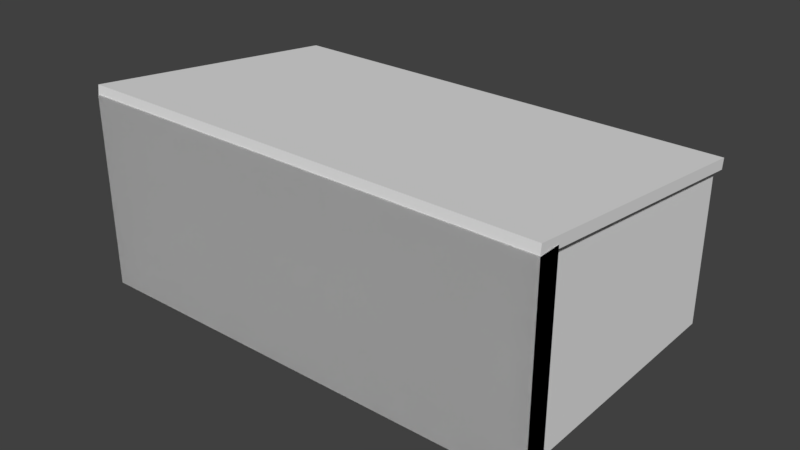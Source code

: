 # Source: Shack.2.blend  (saved by Blender 2.79.0; exported with 4.5.12 LTS)
import bpy
from mathutils import Matrix  # noqa: F401  (used for matrix-valued properties, if any)

bpy.ops.wm.read_factory_settings(use_empty=True)
scene = bpy.context.scene
scene.name = 'Scene'

# ---- collections
col_collection_1 = bpy.data.collections.new('Collection 1'); scene.collection.children.link(col_collection_1)

# ---- materials (node trees are filled in below, after node groups)
mat_material = bpy.data.materials.new('Material')
mat_material.alpha_threshold = 0.0
mat_material.use_transparent_shadow = False
mat_material.roughness = 0.5
mat_material.line_color = (0.0, 0.0, 0.0, 1.0)

# ---- material node trees

# ---- world
world_world = bpy.data.worlds.new('World'); scene.world = world_world
world_world.color = (0.05088, 0.05088, 0.05088)
world_world.use_sun_shadow = False
world_world.sun_shadow_jitter_overblur = 0.0
world_world.cycles.sampling_method = 'MANUAL'

# ---- meshes
me_cube_007 = bpy.data.meshes.new('Cube.007')
me_cube_007.from_pydata([(-1.0, -1.0, -1.0), (-1.0, -1.0, 1.0), (-1.0, 1.0, -1.0), (-1.0, 1.0, 1.0), (1.0, -1.0, -1.0), (1.0, -1.0, 1.0), (1.0, 1.0, -1.0), (1.0, 1.0, 1.0), (-0.9974, 37.08, -0.8453), (-0.9974, 0.7642, -1.007), (-0.9974, 36.57, -0.6849), (-0.9974, 0.2605, -0.8467), (1.003, 37.08, -0.8453), (1.003, 0.7642, -1.007), (1.003, 36.57, -0.6849), (1.003, 0.2605, -0.8467), (-0.8632, 31.2, 0.9348), (-0.8632, 0.5697, 0.7983), (-0.8632, 30.69, 1.095), (-0.8632, 0.06603, 0.9587), (-0.2792, 31.2, 0.9348), (-0.2792, 0.5697, 0.7983), (-0.2792, 30.69, 1.095), (-0.2792, 0.06603, 0.9587), (0.2935, 31.73, 0.9447), (0.2935, 1.275, 0.8091), (0.2935, 31.22, 1.105), (0.2935, 0.7714, 0.9694), (0.88, 31.73, 0.9447), (0.88, 1.275, 0.8091), (0.88, 31.22, 1.105), (0.88, 0.7714, 0.9694), (-0.9974, 37.08, -0.8453), (-0.9974, 0.7642, -1.007), (-0.9974, 36.57, -0.6849), (-0.9974, 0.2605, -0.8467), (1.003, 37.08, -0.8453), (1.003, 0.7642, -1.007), (1.003, 36.57, -0.6849), (1.003, 0.2605, -0.8467), (0.8783, 0.4483, -0.8484), (0.8783, -0.5848, 1.012), (0.9667, -0.5848, 1.012), (0.9667, 0.5011, -0.8482), (0.8783, 36.1, -0.6896), (0.8783, 30.32, 1.15), (0.9667, 30.32, 1.15), (0.9667, 36.1, -0.6896), (-0.965, 0.1697, -0.8425), (-0.965, -0.7259, 1.007), (-0.8641, -0.7259, 1.007), (-0.8641, 0.2236, -0.8422), (-0.965, 36.59, -0.6802), (-0.965, 30.84, 1.148), (-0.8641, 30.84, 1.148), (-0.8641, 36.59, -0.6802)], [], [(0, 1, 3, 2), (2, 3, 7, 6), (6, 7, 5, 4), (4, 5, 1, 0), (2, 6, 4, 0), (7, 3, 1, 5), (8, 9, 11, 10), (10, 11, 15, 14), (14, 15, 13, 12), (12, 13, 9, 8), (10, 14, 12, 8), (15, 11, 9, 13), (16, 17, 19, 18), (18, 19, 23, 22), (22, 23, 21, 20), (20, 21, 17, 16), (18, 22, 20, 16), (23, 19, 17, 21), (24, 25, 27, 26), (26, 27, 31, 30), (30, 31, 29, 28), (28, 29, 25, 24), (26, 30, 28, 24), (31, 27, 25, 29), (32, 33, 35, 34), (34, 35, 39, 38), (38, 39, 37, 36), (36, 37, 33, 32), (34, 38, 36, 32), (39, 35, 33, 37), (40, 41, 42, 43), (44, 47, 46, 45), (40, 44, 45, 41), (41, 45, 46, 42), (42, 46, 47, 43), (44, 40, 43, 47), (48, 49, 50, 51), (52, 55, 54, 53), (48, 52, 53, 49), (49, 53, 54, 50), (50, 54, 55, 51), (52, 48, 51, 55)])
_uv = me_cube_007.uv_layers.new(name='UVMap')
_uv.uv.foreach_set('vector', [0.1756, 0.03697, 0.1616, 0.03697, 0.1616, 0.02977, 0.1756, 0.02977, 0.1616, 0.05857, 0.1749, 0.05895, 0.1749, 0.06605, 0.1616, 0.06566, 0.1756, 0.02257, 0.1756, 0.02977, 0.1616, 0.02977, 0.1616, 0.02257, 0.1616, 0.04417, 0.1616, 0.03697, 0.1756, 0.03697, 0.1756, 0.04417, 0.1755, 0.05137, 0.1755, 0.05857, 0.1616, 0.05857, 0.1616, 0.05137, 0.1616, 0.05137, 0.1616, 0.04417, 0.1755, 0.04417, 0.1755, 0.05137, 0.1548, 0.1551, 0.1548, 0.02438, 0.1559, 0.02257, 0.1559, 0.1533, 0.02803, 0.1524, 0.02803, 0.02257, 0.04204, 0.02257, 0.04204, 0.1524, 0.1525, 0.1533, 0.1525, 0.02257, 0.1536, 0.02438, 0.1536, 0.1551, 0.07004, 0.1538, 0.07004, 0.02445, 0.08404, 0.02445, 0.08404, 0.1538, 0.02803, 0.1524, 0.04204, 0.1524, 0.04204, 0.1543, 0.02803, 0.1543, 0.07004, 0.02257, 0.08404, 0.02257, 0.08404, 0.02445, 0.07004, 0.02445, 0.1582, 0.02257, 0.1582, 0.1328, 0.1571, 0.1346, 0.1571, 0.02438, 0.1361, 0.1321, 0.1361, 0.02257, 0.1402, 0.02257, 0.1402, 0.1321, 0.1582, 0.1328, 0.1582, 0.02257, 0.1593, 0.02438, 0.1593, 0.1346, 0.1484, 0.02257, 0.1484, 0.1317, 0.1443, 0.1317, 0.1443, 0.02257, 0.1361, 0.1321, 0.1402, 0.1321, 0.1402, 0.134, 0.1361, 0.134, 0.1484, 0.1335, 0.1443, 0.1335, 0.1443, 0.1317, 0.1484, 0.1317, 0.1605, 0.02257, 0.1605, 0.1322, 0.1593, 0.134, 0.1593, 0.02438, 0.1402, 0.1315, 0.1402, 0.02257, 0.1443, 0.02257, 0.1443, 0.1315, 0.1605, 0.1322, 0.1605, 0.02257, 0.1616, 0.02438, 0.1616, 0.134, 0.1525, 0.02257, 0.1525, 0.131, 0.1484, 0.131, 0.1484, 0.02257, 0.1402, 0.1315, 0.1443, 0.1315, 0.1443, 0.1333, 0.1402, 0.1333, 0.1525, 0.1329, 0.1484, 0.1329, 0.1484, 0.131, 0.1525, 0.131, 0.1559, 0.1551, 0.1559, 0.02438, 0.1571, 0.02257, 0.1571, 0.1533, 0.04204, 0.1524, 0.04204, 0.02257, 0.05604, 0.02257, 0.05604, 0.1524, 0.1536, 0.1533, 0.1536, 0.02257, 0.1548, 0.02438, 0.1548, 0.1551, 0.05604, 0.1538, 0.05604, 0.02445, 0.07004, 0.02445, 0.07004, 0.1538, 0.04204, 0.1524, 0.05604, 0.1524, 0.05604, 0.1543, 0.04204, 0.1543, 0.05604, 0.02257, 0.07004, 0.02257, 0.07004, 0.02445, 0.05604, 0.02445, 0.1616, 0.081, 0.1617, 0.07346, 0.1623, 0.07347, 0.1623, 0.08107, 0.177, 0.02257, 0.1777, 0.02257, 0.1777, 0.04409, 0.177, 0.04409, 0.1231, 0.02626, 0.1231, 0.1546, 0.11, 0.1338, 0.11, 0.02257, 0.177, 0.1542, 0.177, 0.04409, 0.1777, 0.04409, 0.1777, 0.1542, 0.1361, 0.02257, 0.1361, 0.1338, 0.1231, 0.1546, 0.1231, 0.02645, 0.1783, 0.02257, 0.1783, 0.1501, 0.1777, 0.1499, 0.1777, 0.02257, 0.1616, 0.07339, 0.1617, 0.06605, 0.1624, 0.06606, 0.1624, 0.07346, 0.1756, 0.02257, 0.1763, 0.02257, 0.1763, 0.04396, 0.1756, 0.04396, 0.09702, 0.1536, 0.09702, 0.02257, 0.11, 0.04321, 0.11, 0.1568, 0.1756, 0.1564, 0.1756, 0.04396, 0.1763, 0.04396, 0.1763, 0.1564, 0.09702, 0.02257, 0.09702, 0.1362, 0.08404, 0.1568, 0.08404, 0.02596, 0.1763, 0.1528, 0.1763, 0.02257, 0.177, 0.02277, 0.177, 0.1528])
me_cube_007.materials.append(mat_material)
me_cube_007.use_remesh_preserve_volume = False
me_cube_007.use_remesh_preserve_attributes = False
me_cube_007.use_mirror_vertex_groups = False
me_cube_007.update()

# ---- objects
ob_cube_006 = bpy.data.objects.new('Cube.006', me_cube_007)

# ---- transforms, parenting, visibility, modifiers, constraints
ob_cube_006.location = (0.07875, -0.9798, 3.12)
ob_cube_006.rotation_euler = (-1.689, -0.0, 0.0)
ob_cube_006.scale = (3.88, 0.08726, 2.317)
ob_cube_006.lineart.crease_threshold = 0.0

# ---- collection membership
col_collection_1.objects.link(ob_cube_006)

# ---- scene / render settings (as saved in the file)
scene.frame_start = 1; scene.frame_end = 250; scene.frame_set(1)
scene.render.engine = 'BLENDER_EEVEE_NEXT'
scene.render.resolution_percentage = 50
scene.render.dither_intensity = 0.0
scene.cycles.use_denoising = False
scene.cycles.samples = 128
scene.cycles.sampling_pattern = 'TABULATED_SOBOL'
scene.cycles.use_adaptive_sampling = False
scene.cycles.use_light_tree = False
scene.cycles.blur_glossy = 0.0
scene.cycles.sample_clamp_indirect = 0.0
scene.view_settings.view_transform = 'Standard'
bpy.context.view_layer.update()

# ---- added for rendering (the .blend has no active camera and no usable light): camera, sun
cam_auto = bpy.data.cameras.new('AutoCamera')
cam_auto.lens = 50.0
cam_auto.sensor_width = 36.0
cam_auto.clip_end = 1000.0
ob_auto_camera = bpy.data.objects.new('AutoCamera', cam_auto)
scene.collection.objects.link(ob_auto_camera)
ob_auto_camera.location = (9.52572, -12.3309, 9.09071)
ob_auto_camera.rotation_euler = (1.09748, -7.21219e-08, 0.694738)
scene.camera = ob_auto_camera
light_auto_sun = bpy.data.lights.new('AutoSun', 'SUN')
light_auto_sun.energy = 3.0
light_auto_sun.angle = 0.0523599
ob_auto_sun = bpy.data.objects.new('AutoSun', light_auto_sun)
scene.collection.objects.link(ob_auto_sun)
ob_auto_sun.rotation_euler = (0.872665, 0.174533, 0.523599)
bpy.context.view_layer.update()
